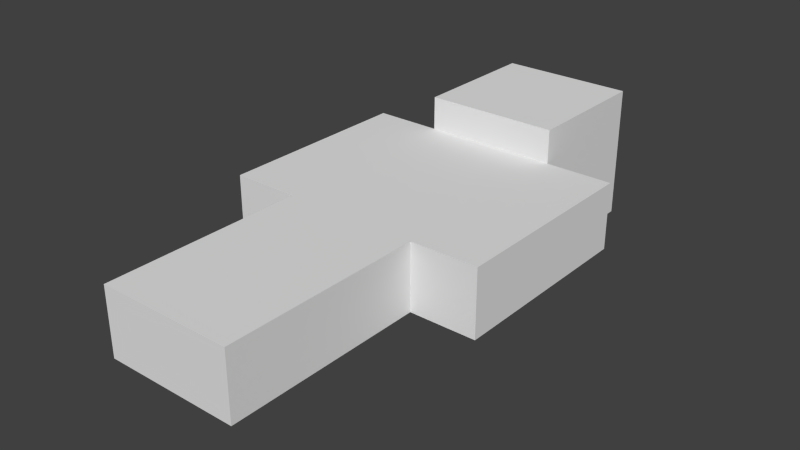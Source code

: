 # Source: armor.blend  (saved by Blender 2.74.0; exported with 4.5.12 LTS)
import bpy
from mathutils import Matrix  # noqa: F401  (used for matrix-valued properties, if any)

bpy.ops.wm.read_factory_settings(use_empty=True)
scene = bpy.context.scene
scene.name = 'Scene'

# ---- collections
col_collection_1 = bpy.data.collections.new('Collection 1'); scene.collection.children.link(col_collection_1)

# ---- materials (node trees are filled in below, after node groups)
mat_material = bpy.data.materials.new('Material')
mat_material.alpha_threshold = 0.0
mat_material.use_transparent_shadow = False
mat_material.preview_render_type = 'CUBE'
mat_material.roughness = 0.5
mat_material.line_color = (0.0, 0.0, 0.0, 1.0)

# ---- material node trees

# ---- world
world_world = bpy.data.worlds.new('World'); scene.world = world_world
world_world.color = (0.05088, 0.05088, 0.05088)
world_world.use_sun_shadow = False
world_world.sun_shadow_jitter_overblur = 0.0
world_world.cycles.sampling_method = 'MANUAL'
world_world.cycles.sample_map_resolution = 256

# ---- meshes
me_cube_005 = bpy.data.meshes.new('Cube.005')
me_cube_005.from_pydata([(0.125, 0.0, -0.125), (0.125, -0.75, -0.125), (-0.125, -0.75, -0.125), (-0.125, 4.768e-07, -0.125), (0.125, -4.768e-07, 0.125), (0.125, -0.75, 0.125), (-0.125, -0.75, 0.125), (-0.125, 0.0, 0.125)], [], [(0, 1, 2, 3), (4, 7, 6, 5), (0, 4, 5, 1), (1, 5, 6, 2), (2, 6, 7, 3), (4, 0, 3, 7)])
_uv = me_cube_005.uv_layers.new(name='normal')
_uv.uv.foreach_set('vector', [0.0625, 0.375, 0.0625, 0.0, 0.125, 0.0, 0.125, 0.375, 0.1875, 0.375, 0.25, 0.375, 0.25, 0.0, 0.1875, 0.0, 0.0625, 0.375, 0.0, 0.375, 0.0, 0.0, 0.0625, 0.0, 0.125, 0.5, 0.125, 0.375, 0.1875, 0.375, 0.1875, 0.5, 0.125, 0.0, 0.1875, 0.0, 0.1875, 0.375, 0.125, 0.375, 0.0625, 0.5, 0.0625, 0.375, 0.125, 0.375, 0.125, 0.5])
me_cube_005.materials.append(mat_material)
me_cube_005.use_remesh_preserve_volume = False
me_cube_005.use_remesh_preserve_attributes = False
me_cube_005.use_mirror_vertex_groups = False
me_cube_005.update()
me_cube_004 = bpy.data.meshes.new('Cube.004')
me_cube_004.from_pydata([(0.125, 0.0, -0.125), (0.125, -0.75, -0.125), (-0.125, -0.75, -0.125), (-0.125, 4.768e-07, -0.125), (0.125, -4.768e-07, 0.125), (0.125, -0.75, 0.125), (-0.125, -0.75, 0.125), (-0.125, 0.0, 0.125)], [], [(0, 1, 2, 3), (4, 7, 6, 5), (0, 4, 5, 1), (1, 5, 6, 2), (2, 6, 7, 3), (4, 0, 3, 7)])
_uv = me_cube_004.uv_layers.new(name='normal')
_uv.uv.foreach_set('vector', [0.0625, 0.375, 0.0625, 0.0, 0.125, 0.0, 0.125, 0.375, 0.1875, 0.375, 0.25, 0.375, 0.25, 0.0, 0.1875, 0.0, 0.0625, 0.375, 0.0, 0.375, 0.0, 0.0, 0.0625, 0.0, 0.125, 0.5, 0.125, 0.375, 0.1875, 0.375, 0.1875, 0.5, 0.125, 0.0, 0.1875, 0.0, 0.1875, 0.375, 0.125, 0.375, 0.0625, 0.5, 0.0625, 0.375, 0.125, 0.375, 0.125, 0.5])
me_cube_004.materials.append(mat_material)
me_cube_004.use_remesh_preserve_volume = False
me_cube_004.use_remesh_preserve_attributes = False
me_cube_004.use_mirror_vertex_groups = False
me_cube_004.update()
me_cube_003 = bpy.data.meshes.new('Cube.003')
me_cube_003.from_pydata([(0.125, 0.0, -0.125), (0.125, -0.75, -0.125), (-0.125, -0.75, -0.125), (-0.125, 4.768e-07, -0.125), (0.125, -4.768e-07, 0.125), (0.125, -0.75, 0.125), (-0.125, -0.75, 0.125), (-0.125, 0.0, 0.125)], [], [(0, 1, 2, 3), (4, 7, 6, 5), (0, 4, 5, 1), (1, 5, 6, 2), (2, 6, 7, 3), (4, 0, 3, 7)])
_uv = me_cube_003.uv_layers.new(name='normal')
_uv.uv.foreach_set('vector', [0.6875, 0.375, 0.6875, 0.0, 0.75, 0.0, 0.75, 0.375, 0.8125, 0.375, 0.875, 0.375, 0.875, 0.0, 0.8125, 0.0, 0.6875, 0.375, 0.625, 0.375, 0.625, 0.0, 0.6875, 0.0, 0.75, 0.5, 0.75, 0.375, 0.8125, 0.375, 0.8125, 0.5, 0.75, 0.0, 0.8125, 0.0, 0.8125, 0.375, 0.75, 0.375, 0.6875, 0.5, 0.6875, 0.375, 0.75, 0.375, 0.75, 0.5])
me_cube_003.materials.append(mat_material)
me_cube_003.use_remesh_preserve_volume = False
me_cube_003.use_remesh_preserve_attributes = False
me_cube_003.use_mirror_vertex_groups = False
me_cube_003.update()
me_cube_002 = bpy.data.meshes.new('Cube.002')
me_cube_002.from_pydata([(0.125, 0.0, -0.125), (0.125, -0.75, -0.125), (-0.125, -0.75, -0.125), (-0.125, 4.768e-07, -0.125), (0.125, -4.768e-07, 0.125), (0.125, -0.75, 0.125), (-0.125, -0.75, 0.125), (-0.125, 0.0, 0.125)], [], [(0, 1, 2, 3), (4, 7, 6, 5), (0, 4, 5, 1), (1, 5, 6, 2), (2, 6, 7, 3), (4, 0, 3, 7)])
_uv = me_cube_002.uv_layers.new(name='normal')
_uv.uv.foreach_set('vector', [0.6875, 0.375, 0.6875, -0.01562, 0.75, -0.01562, 0.75, 0.375, 0.8125, 0.375, 0.875, 0.375, 0.875, -0.01562, 0.8125, -0.01562, 0.6875, 0.375, 0.625, 0.375, 0.625, -0.01562, 0.6875, -0.01562, 0.75, 0.5, 0.75, 0.375, 0.8125, 0.375, 0.8125, 0.5, 0.75, -0.01562, 0.8125, -0.01562, 0.8125, 0.375, 0.75, 0.375, 0.6875, 0.5, 0.6875, 0.375, 0.75, 0.375, 0.75, 0.5])
me_cube_002.materials.append(mat_material)
me_cube_002.use_remesh_preserve_volume = False
me_cube_002.use_remesh_preserve_attributes = False
me_cube_002.use_mirror_vertex_groups = False
me_cube_002.update()
me_cube_001 = bpy.data.meshes.new('Cube.001')
me_cube_001.from_pydata([(0.25, 0.75, -0.125), (0.25, 0.0, -0.125), (-0.25, 1.788e-07, -0.125), (-0.25, 0.75, -0.125), (0.25, 0.75, 0.125), (0.25, -5.96e-07, 0.125), (-0.25, 3.576e-07, 0.125), (-0.25, 0.75, 0.125)], [], [(0, 1, 2, 3), (4, 7, 6, 5), (0, 4, 5, 1), (1, 5, 6, 2), (2, 6, 7, 3), (4, 0, 3, 7)])
_uv = me_cube_001.uv_layers.new(name='normal')
_uv.uv.foreach_set('vector', [0.3125, 0.375, 0.3125, 0.0, 0.4375, 0.0, 0.4375, 0.375, 0.5, 0.375, 0.625, 0.375, 0.625, 0.0, 0.5, 0.0, 0.3125, 0.375, 0.25, 0.375, 0.25, 0.0, 0.3125, 0.0, 0.4375, 0.5, 0.4375, 0.375, 0.5625, 0.375, 0.5625, 0.5, 0.4375, 0.0, 0.5, 0.0, 0.5, 0.375, 0.4375, 0.375, 0.3125, 0.5, 0.3125, 0.375, 0.4375, 0.375, 0.4375, 0.5])
me_cube_001.materials.append(mat_material)
me_cube_001.use_remesh_preserve_volume = False
me_cube_001.use_remesh_preserve_attributes = False
me_cube_001.use_mirror_vertex_groups = False
me_cube_001.update()
me_cube = bpy.data.meshes.new('Cube')
me_cube.from_pydata([(0.25, 0.5, -0.25), (0.25, -1.192e-07, -0.25), (-0.25, 1.192e-07, -0.25), (-0.25, 0.5, -0.25), (0.25, 0.5, 0.25), (0.25, -7.153e-07, 0.25), (-0.25, 2.384e-07, 0.25), (-0.25, 0.5, 0.25)], [], [(0, 1, 2, 3), (4, 7, 6, 5), (0, 4, 5, 1), (1, 5, 6, 2), (2, 6, 7, 3), (4, 0, 3, 7)])
_uv = me_cube.uv_layers.new(name='normal')
_uv.uv.foreach_set('vector', [0.125, 0.75, 0.125, 0.5, 0.25, 0.5, 0.25, 0.75, 0.375, 0.75, 0.5, 0.75, 0.5, 0.5, 0.375, 0.5, 0.125, 0.75, 0.0, 0.75, 0.0, 0.5, 0.125, 0.5, 0.25, 1.0, 0.25, 0.75, 0.375, 0.75, 0.375, 1.0, 0.25, 0.5, 0.375, 0.5, 0.375, 0.75, 0.25, 0.75, 0.125, 1.0, 0.125, 0.75, 0.25, 0.75, 0.25, 1.0])
me_cube.materials.append(mat_material)
me_cube.use_remesh_preserve_volume = False
me_cube.use_remesh_preserve_attributes = False
me_cube.use_mirror_vertex_groups = False
me_cube.update()

# ---- objects
ob_r_leg = bpy.data.objects.new('R_LEG', me_cube_005)
ob_l_leg = bpy.data.objects.new('L_LEG', me_cube_004)
ob_r_arm = bpy.data.objects.new('R_ARM', me_cube_003)
ob_l_arm = bpy.data.objects.new('L_ARM', me_cube_002)
ob_body = bpy.data.objects.new('BODY', me_cube_001)
ob_head = bpy.data.objects.new('HEAD', me_cube)

# ---- transforms, parenting, visibility, modifiers, constraints
ob_r_leg.location = (0.125, 0.75, 0.0)
ob_r_leg.lock_rotations_4d = False
ob_r_leg.empty_display_type = 'ARROWS'
ob_r_leg.lineart.crease_threshold = 0.0
ob_l_leg.location = (-0.125, 0.75, 0.0)
ob_l_leg.lock_rotations_4d = False
ob_l_leg.empty_display_type = 'ARROWS'
ob_l_leg.lineart.crease_threshold = 0.0
ob_r_arm.location = (0.375, 1.5, 0.0)
ob_r_arm.lock_rotations_4d = False
ob_r_arm.empty_display_type = 'ARROWS'
ob_r_arm.lineart.crease_threshold = 0.0
ob_l_arm.location = (-0.375, 1.5, 0.0)
ob_l_arm.lock_rotations_4d = False
ob_l_arm.empty_display_type = 'ARROWS'
ob_l_arm.lineart.crease_threshold = 0.0
ob_body.location = (0.0, 0.75, 0.0)
ob_body.lock_rotations_4d = False
ob_body.empty_display_type = 'ARROWS'
ob_body.lineart.crease_threshold = 0.0
ob_head.location = (0.0, 1.5, 0.0)
ob_head.lock_rotations_4d = False
ob_head.empty_display_type = 'ARROWS'
ob_head.lineart.crease_threshold = 0.0

# ---- collection membership
col_collection_1.objects.link(ob_r_leg)
col_collection_1.objects.link(ob_l_leg)
col_collection_1.objects.link(ob_r_arm)
col_collection_1.objects.link(ob_l_arm)
col_collection_1.objects.link(ob_body)
col_collection_1.objects.link(ob_head)

# ---- scene / render settings (as saved in the file)
scene.frame_start = 1; scene.frame_end = 250; scene.frame_set(1)
scene.render.engine = 'BLENDER_EEVEE_NEXT'
scene.render.resolution_percentage = 50
scene.render.dither_intensity = 0.0
scene.cycles.use_denoising = False
scene.cycles.samples = 10
scene.cycles.sampling_pattern = 'TABULATED_SOBOL'
scene.cycles.light_sampling_threshold = 0.0
scene.cycles.use_adaptive_sampling = False
scene.cycles.use_light_tree = False
scene.cycles.blur_glossy = 0.0
scene.cycles.pixel_filter_type = 'GAUSSIAN'
scene.cycles.sample_clamp_indirect = 0.0
scene.view_settings.view_transform = 'Standard'
bpy.context.view_layer.update()

# ---- added for rendering (the .blend has no active camera and no usable light): camera, sun
cam_auto = bpy.data.cameras.new('AutoCamera')
cam_auto.lens = 50.0
cam_auto.sensor_width = 36.0
cam_auto.clip_end = 1000.0
ob_auto_camera = bpy.data.objects.new('AutoCamera', cam_auto)
scene.collection.objects.link(ob_auto_camera)
ob_auto_camera.location = (2.11996, -1.54395, 1.69597)
ob_auto_camera.rotation_euler = (1.09748, -7.21219e-08, 0.694738)
scene.camera = ob_auto_camera
light_auto_sun = bpy.data.lights.new('AutoSun', 'SUN')
light_auto_sun.energy = 3.0
light_auto_sun.angle = 0.0523599
ob_auto_sun = bpy.data.objects.new('AutoSun', light_auto_sun)
scene.collection.objects.link(ob_auto_sun)
ob_auto_sun.rotation_euler = (0.872665, 0.174533, 0.523599)
bpy.context.view_layer.update()
